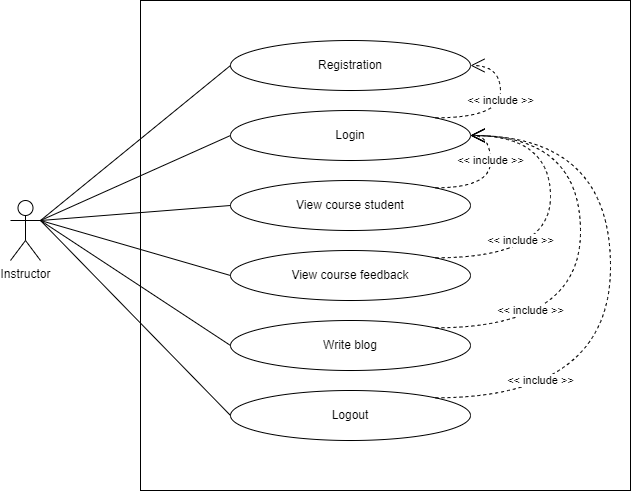

The diagram above was exported from draw.io. Its source (the exported page's mxGraphModel, read from the mxfile embedded in the PNG):
<mxGraphModel dx="880" dy="452" grid="1" gridSize="10" guides="1" tooltips="1" connect="1" arrows="1" fold="1" page="1" pageScale="1" pageWidth="850" pageHeight="1100" math="0" shadow="0">
  <root>
    <mxCell id="0" />
    <mxCell id="1" parent="0" />
    <mxCell id="tmdI2n_yrdLywK2jYNy7-22" value="" style="html=1;" parent="1" vertex="1">
      <mxGeometry x="270" y="160" width="490" height="490" as="geometry" />
    </mxCell>
    <mxCell id="tmdI2n_yrdLywK2jYNy7-1" value="Registration" style="ellipse;whiteSpace=wrap;html=1;" parent="1" vertex="1">
      <mxGeometry x="360" y="200" width="240" height="50" as="geometry" />
    </mxCell>
    <mxCell id="tmdI2n_yrdLywK2jYNy7-2" value="Login" style="ellipse;whiteSpace=wrap;html=1;" parent="1" vertex="1">
      <mxGeometry x="360" y="270" width="240" height="50" as="geometry" />
    </mxCell>
    <mxCell id="tmdI2n_yrdLywK2jYNy7-3" value="View course student" style="ellipse;whiteSpace=wrap;html=1;" parent="1" vertex="1">
      <mxGeometry x="360" y="340" width="240" height="50" as="geometry" />
    </mxCell>
    <mxCell id="tmdI2n_yrdLywK2jYNy7-4" value="View course feedback" style="ellipse;whiteSpace=wrap;html=1;" parent="1" vertex="1">
      <mxGeometry x="360" y="410" width="240" height="50" as="geometry" />
    </mxCell>
    <mxCell id="tmdI2n_yrdLywK2jYNy7-5" value="Write blog" style="ellipse;whiteSpace=wrap;html=1;" parent="1" vertex="1">
      <mxGeometry x="360" y="480" width="240" height="50" as="geometry" />
    </mxCell>
    <mxCell id="tmdI2n_yrdLywK2jYNy7-6" value="Logout" style="ellipse;whiteSpace=wrap;html=1;" parent="1" vertex="1">
      <mxGeometry x="360" y="550" width="240" height="50" as="geometry" />
    </mxCell>
    <mxCell id="tmdI2n_yrdLywK2jYNy7-7" value="Instructor" style="shape=umlActor;verticalLabelPosition=bottom;verticalAlign=top;html=1;outlineConnect=0;" parent="1" vertex="1">
      <mxGeometry x="140" y="360" width="30" height="60" as="geometry" />
    </mxCell>
    <mxCell id="tmdI2n_yrdLywK2jYNy7-8" value="" style="endArrow=none;html=1;rounded=0;exitX=1;exitY=0.3333333333333333;exitDx=0;exitDy=0;exitPerimeter=0;entryX=0;entryY=0.5;entryDx=0;entryDy=0;" parent="1" source="tmdI2n_yrdLywK2jYNy7-7" target="tmdI2n_yrdLywK2jYNy7-1" edge="1">
      <mxGeometry width="50" height="50" relative="1" as="geometry">
        <mxPoint x="400" y="440" as="sourcePoint" />
        <mxPoint x="450" y="390" as="targetPoint" />
      </mxGeometry>
    </mxCell>
    <mxCell id="tmdI2n_yrdLywK2jYNy7-9" value="" style="endArrow=none;html=1;rounded=0;exitX=1;exitY=0.3333333333333333;exitDx=0;exitDy=0;exitPerimeter=0;entryX=0;entryY=0.5;entryDx=0;entryDy=0;" parent="1" source="tmdI2n_yrdLywK2jYNy7-7" target="tmdI2n_yrdLywK2jYNy7-2" edge="1">
      <mxGeometry width="50" height="50" relative="1" as="geometry">
        <mxPoint x="180" y="390" as="sourcePoint" />
        <mxPoint x="370" y="235" as="targetPoint" />
      </mxGeometry>
    </mxCell>
    <mxCell id="tmdI2n_yrdLywK2jYNy7-10" value="" style="endArrow=none;html=1;rounded=0;exitX=1;exitY=0.3333333333333333;exitDx=0;exitDy=0;exitPerimeter=0;entryX=0;entryY=0.5;entryDx=0;entryDy=0;" parent="1" source="tmdI2n_yrdLywK2jYNy7-7" target="tmdI2n_yrdLywK2jYNy7-3" edge="1">
      <mxGeometry width="50" height="50" relative="1" as="geometry">
        <mxPoint x="190" y="400" as="sourcePoint" />
        <mxPoint x="380" y="245" as="targetPoint" />
      </mxGeometry>
    </mxCell>
    <mxCell id="tmdI2n_yrdLywK2jYNy7-11" value="" style="endArrow=none;html=1;rounded=0;exitX=1;exitY=0.3333333333333333;exitDx=0;exitDy=0;exitPerimeter=0;entryX=0;entryY=0.5;entryDx=0;entryDy=0;" parent="1" source="tmdI2n_yrdLywK2jYNy7-7" target="tmdI2n_yrdLywK2jYNy7-4" edge="1">
      <mxGeometry width="50" height="50" relative="1" as="geometry">
        <mxPoint x="200" y="410" as="sourcePoint" />
        <mxPoint x="390" y="255" as="targetPoint" />
      </mxGeometry>
    </mxCell>
    <mxCell id="tmdI2n_yrdLywK2jYNy7-12" value="" style="endArrow=none;html=1;rounded=0;exitX=1;exitY=0.3333333333333333;exitDx=0;exitDy=0;exitPerimeter=0;entryX=0;entryY=0.5;entryDx=0;entryDy=0;" parent="1" source="tmdI2n_yrdLywK2jYNy7-7" target="tmdI2n_yrdLywK2jYNy7-5" edge="1">
      <mxGeometry width="50" height="50" relative="1" as="geometry">
        <mxPoint x="210" y="420" as="sourcePoint" />
        <mxPoint x="400" y="265" as="targetPoint" />
      </mxGeometry>
    </mxCell>
    <mxCell id="tmdI2n_yrdLywK2jYNy7-13" value="" style="endArrow=none;html=1;rounded=0;exitX=1;exitY=0.3333333333333333;exitDx=0;exitDy=0;exitPerimeter=0;entryX=0;entryY=0.5;entryDx=0;entryDy=0;" parent="1" source="tmdI2n_yrdLywK2jYNy7-7" target="tmdI2n_yrdLywK2jYNy7-6" edge="1">
      <mxGeometry width="50" height="50" relative="1" as="geometry">
        <mxPoint x="220" y="430" as="sourcePoint" />
        <mxPoint x="410" y="275" as="targetPoint" />
      </mxGeometry>
    </mxCell>
    <mxCell id="tmdI2n_yrdLywK2jYNy7-14" value="&amp;lt;&amp;lt; include &amp;gt;&amp;gt;" style="endArrow=open;endSize=12;dashed=1;html=1;rounded=0;exitX=1;exitY=0;exitDx=0;exitDy=0;entryX=1;entryY=0.5;entryDx=0;entryDy=0;edgeStyle=orthogonalEdgeStyle;curved=1;" parent="1" source="tmdI2n_yrdLywK2jYNy7-2" target="tmdI2n_yrdLywK2jYNy7-1" edge="1">
      <mxGeometry x="0.1183" width="160" relative="1" as="geometry">
        <mxPoint x="390" y="390" as="sourcePoint" />
        <mxPoint x="550" y="390" as="targetPoint" />
        <Array as="points">
          <mxPoint x="630" y="277" />
          <mxPoint x="630" y="225" />
        </Array>
        <mxPoint as="offset" />
      </mxGeometry>
    </mxCell>
    <mxCell id="tmdI2n_yrdLywK2jYNy7-17" value="&amp;lt;&amp;lt; include &amp;gt;&amp;gt;" style="endArrow=open;endSize=12;dashed=1;html=1;rounded=0;exitX=1;exitY=0;exitDx=0;exitDy=0;edgeStyle=orthogonalEdgeStyle;curved=1;entryX=1;entryY=0.5;entryDx=0;entryDy=0;" parent="1" source="tmdI2n_yrdLywK2jYNy7-5" target="tmdI2n_yrdLywK2jYNy7-2" edge="1">
      <mxGeometry x="-0.5747" y="17" width="160" relative="1" as="geometry">
        <mxPoint x="594.8528137423857" y="307.3223304703365" as="sourcePoint" />
        <mxPoint x="610" y="230" as="targetPoint" />
        <Array as="points">
          <mxPoint x="710" y="487" />
          <mxPoint x="710" y="295" />
        </Array>
        <mxPoint as="offset" />
      </mxGeometry>
    </mxCell>
    <mxCell id="tmdI2n_yrdLywK2jYNy7-19" value="&amp;lt;&amp;lt; include &amp;gt;&amp;gt;" style="endArrow=open;endSize=12;dashed=1;html=1;rounded=0;exitX=1;exitY=0;exitDx=0;exitDy=0;edgeStyle=orthogonalEdgeStyle;curved=1;entryX=1;entryY=0.5;entryDx=0;entryDy=0;" parent="1" source="tmdI2n_yrdLywK2jYNy7-4" target="tmdI2n_yrdLywK2jYNy7-2" edge="1">
      <mxGeometry x="-0.4635" y="17" width="160" relative="1" as="geometry">
        <mxPoint x="610" y="515" as="sourcePoint" />
        <mxPoint x="610" y="305" as="targetPoint" />
        <Array as="points">
          <mxPoint x="680" y="417" />
          <mxPoint x="680" y="295" />
        </Array>
        <mxPoint as="offset" />
      </mxGeometry>
    </mxCell>
    <mxCell id="tmdI2n_yrdLywK2jYNy7-20" value="&amp;lt;&amp;lt; include &amp;gt;&amp;gt;" style="endArrow=open;endSize=12;dashed=1;html=1;rounded=0;exitX=1;exitY=0;exitDx=0;exitDy=0;edgeStyle=orthogonalEdgeStyle;curved=1;entryX=1;entryY=0.5;entryDx=0;entryDy=0;" parent="1" source="tmdI2n_yrdLywK2jYNy7-6" target="tmdI2n_yrdLywK2jYNy7-2" edge="1">
      <mxGeometry x="-0.6358" y="17" width="160" relative="1" as="geometry">
        <mxPoint x="574.8528137423857" y="497.3223304703365" as="sourcePoint" />
        <mxPoint x="610" y="305" as="targetPoint" />
        <Array as="points">
          <mxPoint x="740" y="557" />
          <mxPoint x="740" y="295" />
        </Array>
        <mxPoint as="offset" />
      </mxGeometry>
    </mxCell>
    <mxCell id="tmdI2n_yrdLywK2jYNy7-21" value="&amp;lt;&amp;lt; include &amp;gt;&amp;gt;" style="endArrow=open;endSize=12;dashed=1;html=1;rounded=0;exitX=1;exitY=0;exitDx=0;exitDy=0;edgeStyle=orthogonalEdgeStyle;curved=1;entryX=1;entryY=0.5;entryDx=0;entryDy=0;" parent="1" source="tmdI2n_yrdLywK2jYNy7-3" target="tmdI2n_yrdLywK2jYNy7-2" edge="1">
      <mxGeometry x="0.2938" width="160" relative="1" as="geometry">
        <mxPoint x="574.8528137423857" y="427.3223304703365" as="sourcePoint" />
        <mxPoint x="610" y="305" as="targetPoint" />
        <Array as="points">
          <mxPoint x="620" y="347" />
          <mxPoint x="620" y="295" />
        </Array>
        <mxPoint as="offset" />
      </mxGeometry>
    </mxCell>
  </root>
</mxGraphModel>